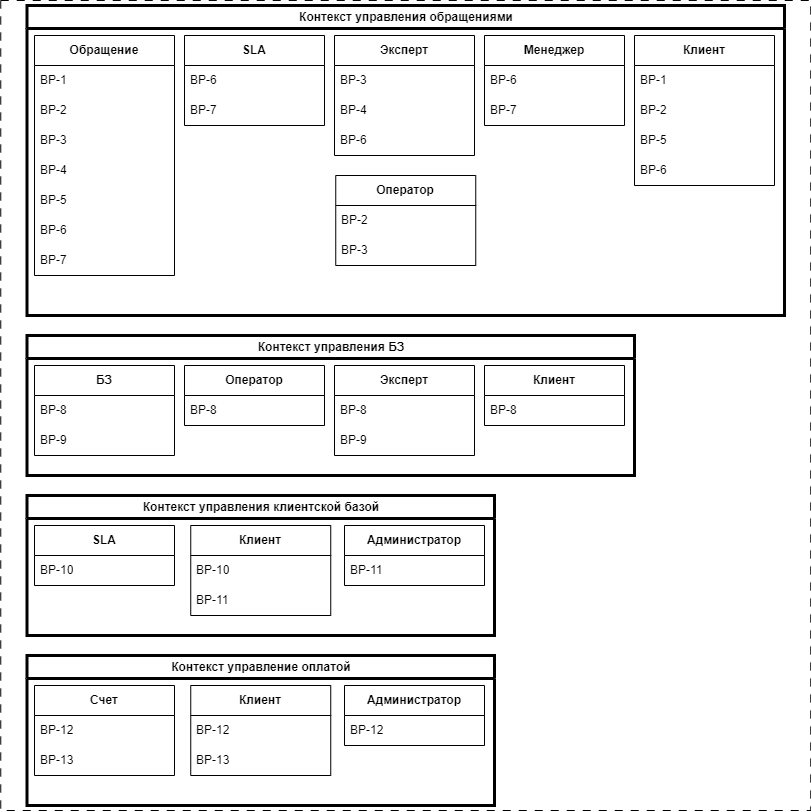

The diagram above was exported from draw.io. Its source (the exported page's mxGraphModel, read from the mxfile embedded in the PNG):
<mxGraphModel dx="1214" dy="859" grid="1" gridSize="10" guides="1" tooltips="1" connect="1" arrows="1" fold="1" page="0" pageScale="1" pageWidth="850" pageHeight="1100" math="0" shadow="0">
  <root>
    <mxCell id="0" />
    <mxCell id="1" parent="0" />
    <mxCell id="34" value="" style="whiteSpace=wrap;html=1;aspect=fixed;fillColor=none;dashed=1;dashPattern=8 8;shadow=0;imageAspect=1;absoluteArcSize=0;imageHeight=24;labelBackgroundColor=none;" vertex="1" parent="1">
      <mxGeometry x="-3.75" y="65" width="810" height="810" as="geometry" />
    </mxCell>
    <mxCell id="35" value="Контекст управления обращениями" style="swimlane;whiteSpace=wrap;html=1;fillColor=none;strokeWidth=3;" vertex="1" parent="1">
      <mxGeometry x="22.5" y="70" width="757.5" height="310" as="geometry" />
    </mxCell>
    <mxCell id="46" value="&lt;b&gt;Оператор&lt;/b&gt;" style="swimlane;fontStyle=0;childLayout=stackLayout;horizontal=1;startSize=30;horizontalStack=0;resizeParent=1;resizeParentMax=0;resizeLast=0;collapsible=1;marginBottom=0;whiteSpace=wrap;html=1;" vertex="1" parent="35">
      <mxGeometry x="308.75" y="170" width="140" height="90" as="geometry">
        <mxRectangle x="330" y="30" width="90" height="30" as="alternateBounds" />
      </mxGeometry>
    </mxCell>
    <mxCell id="47" value="BP-2" style="text;strokeColor=none;fillColor=none;align=left;verticalAlign=middle;spacingLeft=4;spacingRight=4;overflow=hidden;points=[[0,0.5],[1,0.5]];portConstraint=eastwest;rotatable=0;whiteSpace=wrap;html=1;" vertex="1" parent="46">
      <mxGeometry y="30" width="140" height="30" as="geometry" />
    </mxCell>
    <mxCell id="48" value="BP-3" style="text;strokeColor=none;fillColor=none;align=left;verticalAlign=middle;spacingLeft=4;spacingRight=4;overflow=hidden;points=[[0,0.5],[1,0.5]];portConstraint=eastwest;rotatable=0;whiteSpace=wrap;html=1;fontStyle=0" vertex="1" parent="46">
      <mxGeometry y="60" width="140" height="30" as="geometry" />
    </mxCell>
    <mxCell id="56" value="&lt;b&gt;Менеджер&lt;/b&gt;" style="swimlane;fontStyle=0;childLayout=stackLayout;horizontal=1;startSize=30;horizontalStack=0;resizeParent=1;resizeParentMax=0;resizeLast=0;collapsible=1;marginBottom=0;whiteSpace=wrap;html=1;" vertex="1" parent="35">
      <mxGeometry x="457.5" y="30" width="140" height="90" as="geometry" />
    </mxCell>
    <mxCell id="58" value="BP-6" style="text;strokeColor=none;fillColor=none;align=left;verticalAlign=middle;spacingLeft=4;spacingRight=4;overflow=hidden;points=[[0,0.5],[1,0.5]];portConstraint=eastwest;rotatable=0;whiteSpace=wrap;html=1;" vertex="1" parent="56">
      <mxGeometry y="30" width="140" height="30" as="geometry" />
    </mxCell>
    <mxCell id="59" value="BP-7" style="text;strokeColor=none;fillColor=none;align=left;verticalAlign=middle;spacingLeft=4;spacingRight=4;overflow=hidden;points=[[0,0.5],[1,0.5]];portConstraint=eastwest;rotatable=0;whiteSpace=wrap;html=1;" vertex="1" parent="56">
      <mxGeometry y="60" width="140" height="30" as="geometry" />
    </mxCell>
    <mxCell id="50" value="&lt;b&gt;Эксперт&lt;/b&gt;" style="swimlane;fontStyle=0;childLayout=stackLayout;horizontal=1;startSize=30;horizontalStack=0;resizeParent=1;resizeParentMax=0;resizeLast=0;collapsible=1;marginBottom=0;whiteSpace=wrap;html=1;" vertex="1" parent="35">
      <mxGeometry x="307.5" y="30" width="140" height="120" as="geometry" />
    </mxCell>
    <mxCell id="51" value="BP-3" style="text;strokeColor=none;fillColor=none;align=left;verticalAlign=middle;spacingLeft=4;spacingRight=4;overflow=hidden;points=[[0,0.5],[1,0.5]];portConstraint=eastwest;rotatable=0;whiteSpace=wrap;html=1;" vertex="1" parent="50">
      <mxGeometry y="30" width="140" height="30" as="geometry" />
    </mxCell>
    <mxCell id="52" value="BP-4" style="text;strokeColor=none;fillColor=none;align=left;verticalAlign=middle;spacingLeft=4;spacingRight=4;overflow=hidden;points=[[0,0.5],[1,0.5]];portConstraint=eastwest;rotatable=0;whiteSpace=wrap;html=1;" vertex="1" parent="50">
      <mxGeometry y="60" width="140" height="30" as="geometry" />
    </mxCell>
    <mxCell id="53" value="BP-6" style="text;strokeColor=none;fillColor=none;align=left;verticalAlign=middle;spacingLeft=4;spacingRight=4;overflow=hidden;points=[[0,0.5],[1,0.5]];portConstraint=eastwest;rotatable=0;whiteSpace=wrap;html=1;" vertex="1" parent="50">
      <mxGeometry y="90" width="140" height="30" as="geometry" />
    </mxCell>
    <mxCell id="38" value="&lt;b&gt;Обращение&lt;/b&gt;" style="swimlane;fontStyle=0;childLayout=stackLayout;horizontal=1;startSize=30;horizontalStack=0;resizeParent=1;resizeParentMax=0;resizeLast=0;collapsible=1;marginBottom=0;whiteSpace=wrap;html=1;labelBackgroundColor=none;" vertex="1" parent="1">
      <mxGeometry x="30" y="100" width="140" height="240" as="geometry" />
    </mxCell>
    <mxCell id="39" value="BP-1" style="text;strokeColor=none;fillColor=none;align=left;verticalAlign=middle;spacingLeft=4;spacingRight=4;overflow=hidden;points=[[0,0.5],[1,0.5]];portConstraint=eastwest;rotatable=0;whiteSpace=wrap;html=1;" vertex="1" parent="38">
      <mxGeometry y="30" width="140" height="30" as="geometry" />
    </mxCell>
    <mxCell id="40" value="BP-2" style="text;strokeColor=none;fillColor=none;align=left;verticalAlign=middle;spacingLeft=4;spacingRight=4;overflow=hidden;points=[[0,0.5],[1,0.5]];portConstraint=eastwest;rotatable=0;whiteSpace=wrap;html=1;" vertex="1" parent="38">
      <mxGeometry y="60" width="140" height="30" as="geometry" />
    </mxCell>
    <mxCell id="41" value="BP-3" style="text;strokeColor=none;fillColor=none;align=left;verticalAlign=middle;spacingLeft=4;spacingRight=4;overflow=hidden;points=[[0,0.5],[1,0.5]];portConstraint=eastwest;rotatable=0;whiteSpace=wrap;html=1;" vertex="1" parent="38">
      <mxGeometry y="90" width="140" height="30" as="geometry" />
    </mxCell>
    <mxCell id="42" value="BP-4" style="text;strokeColor=none;fillColor=none;align=left;verticalAlign=middle;spacingLeft=4;spacingRight=4;overflow=hidden;points=[[0,0.5],[1,0.5]];portConstraint=eastwest;rotatable=0;whiteSpace=wrap;html=1;" vertex="1" parent="38">
      <mxGeometry y="120" width="140" height="30" as="geometry" />
    </mxCell>
    <mxCell id="43" value="BP-5" style="text;strokeColor=none;fillColor=none;align=left;verticalAlign=middle;spacingLeft=4;spacingRight=4;overflow=hidden;points=[[0,0.5],[1,0.5]];portConstraint=eastwest;rotatable=0;whiteSpace=wrap;html=1;" vertex="1" parent="38">
      <mxGeometry y="150" width="140" height="30" as="geometry" />
    </mxCell>
    <mxCell id="44" value="BP-6" style="text;strokeColor=none;fillColor=none;align=left;verticalAlign=middle;spacingLeft=4;spacingRight=4;overflow=hidden;points=[[0,0.5],[1,0.5]];portConstraint=eastwest;rotatable=0;whiteSpace=wrap;html=1;" vertex="1" parent="38">
      <mxGeometry y="180" width="140" height="30" as="geometry" />
    </mxCell>
    <mxCell id="45" value="BP-7" style="text;strokeColor=none;fillColor=none;align=left;verticalAlign=middle;spacingLeft=4;spacingRight=4;overflow=hidden;points=[[0,0.5],[1,0.5]];portConstraint=eastwest;rotatable=0;whiteSpace=wrap;html=1;" vertex="1" parent="38">
      <mxGeometry y="210" width="140" height="30" as="geometry" />
    </mxCell>
    <mxCell id="60" value="&lt;b&gt;Клиент&lt;/b&gt;" style="swimlane;fontStyle=0;childLayout=stackLayout;horizontal=1;startSize=30;horizontalStack=0;resizeParent=1;resizeParentMax=0;resizeLast=0;collapsible=1;marginBottom=0;whiteSpace=wrap;html=1;" vertex="1" parent="1">
      <mxGeometry x="630" y="100" width="140" height="150" as="geometry" />
    </mxCell>
    <mxCell id="61" value="BP-1" style="text;strokeColor=none;fillColor=none;align=left;verticalAlign=middle;spacingLeft=4;spacingRight=4;overflow=hidden;points=[[0,0.5],[1,0.5]];portConstraint=eastwest;rotatable=0;whiteSpace=wrap;html=1;" vertex="1" parent="60">
      <mxGeometry y="30" width="140" height="30" as="geometry" />
    </mxCell>
    <mxCell id="62" value="BP-2" style="text;strokeColor=none;fillColor=none;align=left;verticalAlign=middle;spacingLeft=4;spacingRight=4;overflow=hidden;points=[[0,0.5],[1,0.5]];portConstraint=eastwest;rotatable=0;whiteSpace=wrap;html=1;" vertex="1" parent="60">
      <mxGeometry y="60" width="140" height="30" as="geometry" />
    </mxCell>
    <mxCell id="63" value="BP-5" style="text;strokeColor=none;fillColor=none;align=left;verticalAlign=middle;spacingLeft=4;spacingRight=4;overflow=hidden;points=[[0,0.5],[1,0.5]];portConstraint=eastwest;rotatable=0;whiteSpace=wrap;html=1;" vertex="1" parent="60">
      <mxGeometry y="90" width="140" height="30" as="geometry" />
    </mxCell>
    <mxCell id="64" value="BP-6" style="text;strokeColor=none;fillColor=none;align=left;verticalAlign=middle;spacingLeft=4;spacingRight=4;overflow=hidden;points=[[0,0.5],[1,0.5]];portConstraint=eastwest;rotatable=0;whiteSpace=wrap;html=1;" vertex="1" parent="60">
      <mxGeometry y="120" width="140" height="30" as="geometry" />
    </mxCell>
    <mxCell id="69" value="Контекст управления БЗ" style="swimlane;whiteSpace=wrap;html=1;fillColor=none;strokeWidth=3;" vertex="1" parent="1">
      <mxGeometry x="22.5" y="400" width="607.5" height="140" as="geometry" />
    </mxCell>
    <mxCell id="70" value="&lt;b&gt;Оператор&lt;/b&gt;" style="swimlane;fontStyle=0;childLayout=stackLayout;horizontal=1;startSize=30;horizontalStack=0;resizeParent=1;resizeParentMax=0;resizeLast=0;collapsible=1;marginBottom=0;whiteSpace=wrap;html=1;" vertex="1" parent="69">
      <mxGeometry x="157.5" y="30" width="140" height="60" as="geometry">
        <mxRectangle x="330" y="30" width="90" height="30" as="alternateBounds" />
      </mxGeometry>
    </mxCell>
    <mxCell id="73" value="BP-8" style="text;strokeColor=none;fillColor=none;align=left;verticalAlign=middle;spacingLeft=4;spacingRight=4;overflow=hidden;points=[[0,0.5],[1,0.5]];portConstraint=eastwest;rotatable=0;whiteSpace=wrap;html=1;" vertex="1" parent="70">
      <mxGeometry y="30" width="140" height="30" as="geometry" />
    </mxCell>
    <mxCell id="78" value="&lt;b&gt;Эксперт&lt;/b&gt;" style="swimlane;fontStyle=0;childLayout=stackLayout;horizontal=1;startSize=30;horizontalStack=0;resizeParent=1;resizeParentMax=0;resizeLast=0;collapsible=1;marginBottom=0;whiteSpace=wrap;html=1;" vertex="1" parent="69">
      <mxGeometry x="307.5" y="30" width="140" height="90" as="geometry" />
    </mxCell>
    <mxCell id="82" value="BP-8" style="text;strokeColor=none;fillColor=none;align=left;verticalAlign=middle;spacingLeft=4;spacingRight=4;overflow=hidden;points=[[0,0.5],[1,0.5]];portConstraint=eastwest;rotatable=0;whiteSpace=wrap;html=1;" vertex="1" parent="78">
      <mxGeometry y="30" width="140" height="30" as="geometry" />
    </mxCell>
    <mxCell id="83" value="BP-9" style="text;strokeColor=none;fillColor=none;align=left;verticalAlign=middle;spacingLeft=4;spacingRight=4;overflow=hidden;points=[[0,0.5],[1,0.5]];portConstraint=eastwest;rotatable=0;whiteSpace=wrap;html=1;" vertex="1" parent="78">
      <mxGeometry y="60" width="140" height="30" as="geometry" />
    </mxCell>
    <mxCell id="84" value="&lt;b&gt;БЗ&lt;/b&gt;" style="swimlane;fontStyle=0;childLayout=stackLayout;horizontal=1;startSize=30;horizontalStack=0;resizeParent=1;resizeParentMax=0;resizeLast=0;collapsible=1;marginBottom=0;whiteSpace=wrap;html=1;" vertex="1" parent="1">
      <mxGeometry x="30" y="430" width="140" height="90" as="geometry" />
    </mxCell>
    <mxCell id="85" value="BP-8" style="text;strokeColor=none;fillColor=none;align=left;verticalAlign=middle;spacingLeft=4;spacingRight=4;overflow=hidden;points=[[0,0.5],[1,0.5]];portConstraint=eastwest;rotatable=0;whiteSpace=wrap;html=1;" vertex="1" parent="84">
      <mxGeometry y="30" width="140" height="30" as="geometry" />
    </mxCell>
    <mxCell id="86" value="BP-9" style="text;strokeColor=none;fillColor=none;align=left;verticalAlign=middle;spacingLeft=4;spacingRight=4;overflow=hidden;points=[[0,0.5],[1,0.5]];portConstraint=eastwest;rotatable=0;whiteSpace=wrap;html=1;" vertex="1" parent="84">
      <mxGeometry y="60" width="140" height="30" as="geometry" />
    </mxCell>
    <mxCell id="87" value="Контекст управления клиентской базой" style="swimlane;whiteSpace=wrap;html=1;fillColor=none;strokeWidth=3;" vertex="1" parent="1">
      <mxGeometry x="22.5" y="560" width="467.5" height="140" as="geometry" />
    </mxCell>
    <mxCell id="90" value="&lt;b&gt;Клиент&lt;/b&gt;" style="swimlane;fontStyle=0;childLayout=stackLayout;horizontal=1;startSize=30;horizontalStack=0;resizeParent=1;resizeParentMax=0;resizeLast=0;collapsible=1;marginBottom=0;whiteSpace=wrap;html=1;" vertex="1" parent="87">
      <mxGeometry x="163.75" y="30" width="140" height="90" as="geometry" />
    </mxCell>
    <mxCell id="91" value="BP-10" style="text;strokeColor=none;fillColor=none;align=left;verticalAlign=middle;spacingLeft=4;spacingRight=4;overflow=hidden;points=[[0,0.5],[1,0.5]];portConstraint=eastwest;rotatable=0;whiteSpace=wrap;html=1;" vertex="1" parent="90">
      <mxGeometry y="30" width="140" height="30" as="geometry" />
    </mxCell>
    <mxCell id="92" value="BP-11" style="text;strokeColor=none;fillColor=none;align=left;verticalAlign=middle;spacingLeft=4;spacingRight=4;overflow=hidden;points=[[0,0.5],[1,0.5]];portConstraint=eastwest;rotatable=0;whiteSpace=wrap;html=1;" vertex="1" parent="90">
      <mxGeometry y="60" width="140" height="30" as="geometry" />
    </mxCell>
    <mxCell id="96" value="&lt;b&gt;Администратор&lt;/b&gt;" style="swimlane;fontStyle=0;childLayout=stackLayout;horizontal=1;startSize=30;horizontalStack=0;resizeParent=1;resizeParentMax=0;resizeLast=0;collapsible=1;marginBottom=0;whiteSpace=wrap;html=1;" vertex="1" parent="87">
      <mxGeometry x="317.5" y="30" width="140" height="60" as="geometry" />
    </mxCell>
    <mxCell id="98" value="BP-11" style="text;strokeColor=none;fillColor=none;align=left;verticalAlign=middle;spacingLeft=4;spacingRight=4;overflow=hidden;points=[[0,0.5],[1,0.5]];portConstraint=eastwest;rotatable=0;whiteSpace=wrap;html=1;" vertex="1" parent="96">
      <mxGeometry y="30" width="140" height="30" as="geometry" />
    </mxCell>
    <mxCell id="101" value="&lt;b&gt;SLA&lt;/b&gt;" style="swimlane;fontStyle=0;childLayout=stackLayout;horizontal=1;startSize=30;horizontalStack=0;resizeParent=1;resizeParentMax=0;resizeLast=0;collapsible=1;marginBottom=0;whiteSpace=wrap;html=1;" vertex="1" parent="87">
      <mxGeometry x="7.5" y="30" width="140" height="60" as="geometry" />
    </mxCell>
    <mxCell id="102" value="BP-10" style="text;strokeColor=none;fillColor=none;align=left;verticalAlign=middle;spacingLeft=4;spacingRight=4;overflow=hidden;points=[[0,0.5],[1,0.5]];portConstraint=eastwest;rotatable=0;whiteSpace=wrap;html=1;" vertex="1" parent="101">
      <mxGeometry y="30" width="140" height="30" as="geometry" />
    </mxCell>
    <mxCell id="93" value="&lt;b&gt;Клиент&lt;/b&gt;" style="swimlane;fontStyle=0;childLayout=stackLayout;horizontal=1;startSize=30;horizontalStack=0;resizeParent=1;resizeParentMax=0;resizeLast=0;collapsible=1;marginBottom=0;whiteSpace=wrap;html=1;" vertex="1" parent="1">
      <mxGeometry x="480" y="430" width="140" height="60" as="geometry" />
    </mxCell>
    <mxCell id="94" value="BP-8" style="text;strokeColor=none;fillColor=none;align=left;verticalAlign=middle;spacingLeft=4;spacingRight=4;overflow=hidden;points=[[0,0.5],[1,0.5]];portConstraint=eastwest;rotatable=0;whiteSpace=wrap;html=1;" vertex="1" parent="93">
      <mxGeometry y="30" width="140" height="30" as="geometry" />
    </mxCell>
    <mxCell id="103" value="&lt;b&gt;SLA&lt;/b&gt;" style="swimlane;fontStyle=0;childLayout=stackLayout;horizontal=1;startSize=30;horizontalStack=0;resizeParent=1;resizeParentMax=0;resizeLast=0;collapsible=1;marginBottom=0;whiteSpace=wrap;html=1;" vertex="1" parent="1">
      <mxGeometry x="180" y="100" width="140" height="90" as="geometry" />
    </mxCell>
    <mxCell id="104" value="BP-6" style="text;strokeColor=none;fillColor=none;align=left;verticalAlign=middle;spacingLeft=4;spacingRight=4;overflow=hidden;points=[[0,0.5],[1,0.5]];portConstraint=eastwest;rotatable=0;whiteSpace=wrap;html=1;" vertex="1" parent="103">
      <mxGeometry y="30" width="140" height="30" as="geometry" />
    </mxCell>
    <mxCell id="105" value="BP-7" style="text;strokeColor=none;fillColor=none;align=left;verticalAlign=middle;spacingLeft=4;spacingRight=4;overflow=hidden;points=[[0,0.5],[1,0.5]];portConstraint=eastwest;rotatable=0;whiteSpace=wrap;html=1;" vertex="1" parent="103">
      <mxGeometry y="60" width="140" height="30" as="geometry" />
    </mxCell>
    <mxCell id="106" value="Контекст управление оплатой" style="swimlane;whiteSpace=wrap;html=1;fillColor=none;strokeWidth=3;" vertex="1" parent="1">
      <mxGeometry x="22.5" y="720" width="467.5" height="150" as="geometry" />
    </mxCell>
    <mxCell id="107" value="&lt;b&gt;Клиент&lt;/b&gt;" style="swimlane;fontStyle=0;childLayout=stackLayout;horizontal=1;startSize=30;horizontalStack=0;resizeParent=1;resizeParentMax=0;resizeLast=0;collapsible=1;marginBottom=0;whiteSpace=wrap;html=1;" vertex="1" parent="106">
      <mxGeometry x="163.75" y="30" width="140" height="90" as="geometry" />
    </mxCell>
    <mxCell id="108" value="BP-12" style="text;strokeColor=none;fillColor=none;align=left;verticalAlign=middle;spacingLeft=4;spacingRight=4;overflow=hidden;points=[[0,0.5],[1,0.5]];portConstraint=eastwest;rotatable=0;whiteSpace=wrap;html=1;" vertex="1" parent="107">
      <mxGeometry y="30" width="140" height="30" as="geometry" />
    </mxCell>
    <mxCell id="109" value="BP-13" style="text;strokeColor=none;fillColor=none;align=left;verticalAlign=middle;spacingLeft=4;spacingRight=4;overflow=hidden;points=[[0,0.5],[1,0.5]];portConstraint=eastwest;rotatable=0;whiteSpace=wrap;html=1;" vertex="1" parent="107">
      <mxGeometry y="60" width="140" height="30" as="geometry" />
    </mxCell>
    <mxCell id="110" value="&lt;b&gt;Администратор&lt;/b&gt;" style="swimlane;fontStyle=0;childLayout=stackLayout;horizontal=1;startSize=30;horizontalStack=0;resizeParent=1;resizeParentMax=0;resizeLast=0;collapsible=1;marginBottom=0;whiteSpace=wrap;html=1;" vertex="1" parent="106">
      <mxGeometry x="317.5" y="30" width="140" height="60" as="geometry" />
    </mxCell>
    <mxCell id="111" value="BP-12" style="text;strokeColor=none;fillColor=none;align=left;verticalAlign=middle;spacingLeft=4;spacingRight=4;overflow=hidden;points=[[0,0.5],[1,0.5]];portConstraint=eastwest;rotatable=0;whiteSpace=wrap;html=1;" vertex="1" parent="110">
      <mxGeometry y="30" width="140" height="30" as="geometry" />
    </mxCell>
    <mxCell id="114" value="&lt;b&gt;Счет&lt;/b&gt;" style="swimlane;fontStyle=0;childLayout=stackLayout;horizontal=1;startSize=30;horizontalStack=0;resizeParent=1;resizeParentMax=0;resizeLast=0;collapsible=1;marginBottom=0;whiteSpace=wrap;html=1;" vertex="1" parent="1">
      <mxGeometry x="30" y="750" width="140" height="90" as="geometry" />
    </mxCell>
    <mxCell id="115" value="BP-12" style="text;strokeColor=none;fillColor=none;align=left;verticalAlign=middle;spacingLeft=4;spacingRight=4;overflow=hidden;points=[[0,0.5],[1,0.5]];portConstraint=eastwest;rotatable=0;whiteSpace=wrap;html=1;" vertex="1" parent="114">
      <mxGeometry y="30" width="140" height="30" as="geometry" />
    </mxCell>
    <mxCell id="116" value="BP-13" style="text;strokeColor=none;fillColor=none;align=left;verticalAlign=middle;spacingLeft=4;spacingRight=4;overflow=hidden;points=[[0,0.5],[1,0.5]];portConstraint=eastwest;rotatable=0;whiteSpace=wrap;html=1;" vertex="1" parent="114">
      <mxGeometry y="60" width="140" height="30" as="geometry" />
    </mxCell>
  </root>
</mxGraphModel>